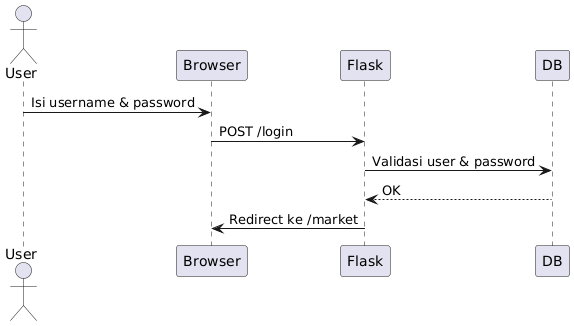

The diagram above was rendered by PlantUML. Its source (embedded in the PNG):
@startuml sequence_login
actor User
participant Browser
participant Flask
participant DB

User -> Browser : Isi username & password
Browser -> Flask : POST /login
Flask -> DB : Validasi user & password
DB --> Flask : OK
Flask -> Browser : Redirect ke /market
@enduml